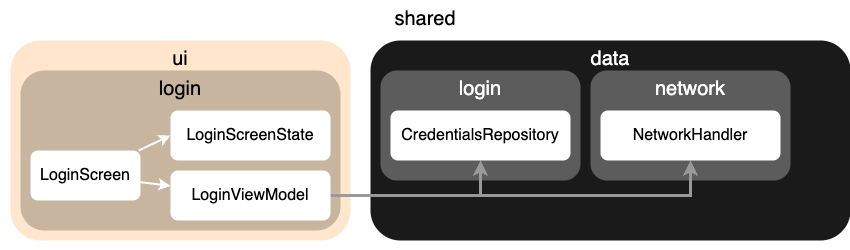

The diagram above was exported from draw.io. Its source (the exported page's mxGraphModel, read from the mxfile embedded in the PNG):
<mxGraphModel dx="974" dy="766" grid="1" gridSize="10" guides="1" tooltips="1" connect="1" arrows="1" fold="1" page="1" pageScale="1" pageWidth="850" pageHeight="1100" math="0" shadow="0">
  <root>
    <mxCell id="0" />
    <mxCell id="1" parent="0" />
    <mxCell id="rLAmLkRoCdx77GBeq14d-7" value="shared" style="rounded=1;whiteSpace=wrap;html=1;fontSize=20;strokeColor=none;fillColor=#FFFFFF;verticalAlign=top;" parent="1" vertex="1">
      <mxGeometry y="240" width="850" height="250" as="geometry" />
    </mxCell>
    <mxCell id="rLAmLkRoCdx77GBeq14d-9" value="data" style="rounded=1;whiteSpace=wrap;html=1;fontSize=20;verticalAlign=top;fillColor=#1A1A1A;fontColor=#FFFFFF;strokeColor=none;" parent="1" vertex="1">
      <mxGeometry x="370" y="280" width="480" height="200" as="geometry" />
    </mxCell>
    <mxCell id="rLAmLkRoCdx77GBeq14d-21" value="login" style="rounded=1;whiteSpace=wrap;html=1;fontSize=20;verticalAlign=top;fillColor=#5C5C5C;fontColor=#FFFFFF;strokeColor=none;" parent="1" vertex="1">
      <mxGeometry x="380" y="310" width="200" height="110" as="geometry" />
    </mxCell>
    <mxCell id="rLAmLkRoCdx77GBeq14d-22" value="network" style="rounded=1;whiteSpace=wrap;html=1;fontSize=20;verticalAlign=top;fillColor=#5C5C5C;fontColor=#FFFFFF;strokeColor=none;" parent="1" vertex="1">
      <mxGeometry x="590" y="310" width="200" height="110" as="geometry" />
    </mxCell>
    <mxCell id="rLAmLkRoCdx77GBeq14d-5" value="ui" style="rounded=1;whiteSpace=wrap;html=1;fontSize=20;verticalAlign=top;fillColor=#ffe6cc;strokeColor=none;" parent="1" vertex="1">
      <mxGeometry x="10" y="280" width="340" height="200" as="geometry" />
    </mxCell>
    <mxCell id="rLAmLkRoCdx77GBeq14d-13" value="login" style="rounded=1;whiteSpace=wrap;html=1;fontSize=20;verticalAlign=top;fillColor=#C7B59F;strokeColor=none;" parent="1" vertex="1">
      <mxGeometry x="20" y="310" width="320" height="160" as="geometry" />
    </mxCell>
    <mxCell id="rLAmLkRoCdx77GBeq14d-17" style="rounded=0;orthogonalLoop=1;jettySize=auto;html=1;entryX=0;entryY=0.5;entryDx=0;entryDy=0;strokeColor=#FFFFFF;strokeWidth=2;" parent="1" source="rLAmLkRoCdx77GBeq14d-14" target="rLAmLkRoCdx77GBeq14d-15" edge="1">
      <mxGeometry relative="1" as="geometry" />
    </mxCell>
    <mxCell id="rLAmLkRoCdx77GBeq14d-18" style="rounded=0;orthogonalLoop=1;jettySize=auto;html=1;strokeColor=#FFFFFF;strokeWidth=2;" parent="1" source="rLAmLkRoCdx77GBeq14d-14" target="rLAmLkRoCdx77GBeq14d-16" edge="1">
      <mxGeometry relative="1" as="geometry" />
    </mxCell>
    <mxCell id="rLAmLkRoCdx77GBeq14d-14" value="LoginScreen" style="rounded=1;whiteSpace=wrap;html=1;fontSize=16;strokeColor=none;" parent="1" vertex="1">
      <mxGeometry x="30" y="390" width="110" height="50" as="geometry" />
    </mxCell>
    <mxCell id="rLAmLkRoCdx77GBeq14d-15" value="LoginScreenState" style="rounded=1;whiteSpace=wrap;html=1;fontSize=16;strokeColor=none;" parent="1" vertex="1">
      <mxGeometry x="170" y="350" width="160" height="50" as="geometry" />
    </mxCell>
    <mxCell id="rLAmLkRoCdx77GBeq14d-23" style="edgeStyle=orthogonalEdgeStyle;rounded=0;orthogonalLoop=1;jettySize=auto;html=1;entryX=0.5;entryY=1;entryDx=0;entryDy=0;strokeWidth=3;strokeColor=#999999;" parent="1" source="rLAmLkRoCdx77GBeq14d-16" target="rLAmLkRoCdx77GBeq14d-19" edge="1">
      <mxGeometry relative="1" as="geometry" />
    </mxCell>
    <mxCell id="rLAmLkRoCdx77GBeq14d-24" style="edgeStyle=orthogonalEdgeStyle;rounded=0;orthogonalLoop=1;jettySize=auto;html=1;entryX=0.5;entryY=1;entryDx=0;entryDy=0;strokeWidth=3;strokeColor=#999999;" parent="1" source="rLAmLkRoCdx77GBeq14d-16" target="rLAmLkRoCdx77GBeq14d-20" edge="1">
      <mxGeometry relative="1" as="geometry" />
    </mxCell>
    <mxCell id="rLAmLkRoCdx77GBeq14d-16" value="LoginViewModel" style="rounded=1;whiteSpace=wrap;html=1;fontSize=16;strokeColor=none;" parent="1" vertex="1">
      <mxGeometry x="170" y="410" width="160" height="50" as="geometry" />
    </mxCell>
    <mxCell id="rLAmLkRoCdx77GBeq14d-19" value="CredentialsRepository" style="rounded=1;whiteSpace=wrap;html=1;fontSize=16;strokeColor=none;" parent="1" vertex="1">
      <mxGeometry x="390" y="350" width="180" height="50" as="geometry" />
    </mxCell>
    <mxCell id="rLAmLkRoCdx77GBeq14d-20" value="NetworkHandler" style="rounded=1;whiteSpace=wrap;html=1;fontSize=16;strokeColor=none;" parent="1" vertex="1">
      <mxGeometry x="600" y="350" width="180" height="50" as="geometry" />
    </mxCell>
  </root>
</mxGraphModel>